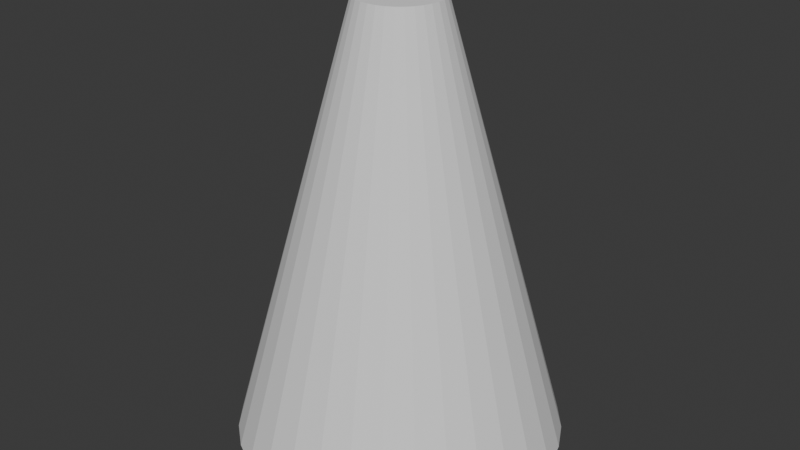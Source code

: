 # Source: Cone.blend  (saved by Blender 4.5.90; exported with 4.5.12 LTS)
import bpy
from mathutils import Matrix  # noqa: F401  (used for matrix-valued properties, if any)

bpy.ops.wm.read_factory_settings(use_empty=True)
scene = bpy.context.scene
scene.name = 'Scene'

# ---- collections
col_collection = bpy.data.collections.new('Collection'); scene.collection.children.link(col_collection)

# ---- world
world_world = bpy.data.worlds.new('World'); scene.world = world_world
world_world.use_nodes = True; world_world.node_tree.nodes.clear()
_N = world_world.node_tree.nodes; _L = world_world.node_tree.links
n0 = _N.new('ShaderNodeOutputWorld'); n0.name = 'World Output'; n0.location = (200, 100)
n1 = _N.new('ShaderNodeBackground'); n1.name = 'Background'; n1.location = (-200, 100)
n1.inputs[0].default_value = (0.05088, 0.05088, 0.05088, 1.0)
_L.new(n1.outputs[0], n0.inputs[0])
n0.is_active_output = True
world_world.color = (0.05088, 0.05088, 0.05088)
world_world.sun_shadow_jitter_overblur = 0.0

# ---- meshes
me_cylinder = bpy.data.meshes.new('Cylinder')
me_cylinder.from_pydata([(1.166e-08, 1.302, -3.497), (8.068e-09, 0.3336, 0.0), (0.2539, 1.277, -3.497), (0.06509, 0.3272, 0.0), (0.4981, 1.203, -3.497), (0.1277, 0.3082, 0.0), (0.7232, 1.082, -3.497), (0.1854, 0.2774, 0.0), (0.9204, 0.9204, -3.497), (0.2359, 0.2359, 0.0), (1.082, 0.7232, -3.497), (0.2774, 0.1854, 0.0), (1.203, 0.4981, -3.497), (0.3082, 0.1277, 0.0), (1.277, 0.2539, -3.497), (0.3272, 0.06509, 0.0), (1.302, 6.078e-10, -3.497), (0.3336, 9.93e-09, 0.0), (1.277, -0.2539, -3.497), (0.3272, -0.06509, 0.0), (1.203, -0.4981, -3.497), (0.3082, -0.1277, 0.0), (1.082, -0.7232, -3.497), (0.2774, -0.1854, 0.0), (0.9204, -0.9204, -3.497), (0.2359, -0.2359, 0.0), (0.7232, -1.082, -3.497), (0.1854, -0.2774, 0.0), (0.4981, -1.203, -3.497), (0.1277, -0.3082, 0.0), (0.2539, -1.277, -3.497), (0.06509, -0.3272, 0.0), (1.166e-08, -1.302, -3.497), (8.068e-09, -0.3336, 0.0), (-0.2539, -1.277, -3.497), (-0.06509, -0.3272, 0.0), (-0.4981, -1.203, -3.497), (-0.1277, -0.3082, 0.0), (-0.7232, -1.082, -3.497), (-0.1854, -0.2774, 0.0), (-0.9204, -0.9204, -3.497), (-0.2359, -0.2359, 0.0), (-1.082, -0.7232, -3.497), (-0.2774, -0.1854, 0.0), (-1.203, -0.4981, -3.497), (-0.3082, -0.1277, 0.0), (-1.277, -0.2539, -3.497), (-0.3272, -0.06509, 0.0), (-1.302, 6.078e-10, -3.497), (-0.3336, 9.93e-09, 0.0), (-1.277, 0.2539, -3.497), (-0.3272, 0.06509, 0.0), (-1.203, 0.4981, -3.497), (-0.3082, 0.1277, 0.0), (-1.082, 0.7232, -3.497), (-0.2774, 0.1854, 0.0), (-0.9204, 0.9204, -3.497), (-0.2359, 0.2359, 0.0), (-0.7232, 1.082, -3.497), (-0.1854, 0.2774, 0.0), (-0.4981, 1.203, -3.497), (-0.1277, 0.3082, 0.0), (-0.2539, 1.277, -3.497), (-0.06509, 0.3272, 0.0)], [], [(0, 1, 3, 2), (2, 3, 5, 4), (4, 5, 7, 6), (6, 7, 9, 8), (8, 9, 11, 10), (10, 11, 13, 12), (12, 13, 15, 14), (14, 15, 17, 16), (16, 17, 19, 18), (18, 19, 21, 20), (20, 21, 23, 22), (22, 23, 25, 24), (24, 25, 27, 26), (26, 27, 29, 28), (28, 29, 31, 30), (30, 31, 33, 32), (32, 33, 35, 34), (34, 35, 37, 36), (36, 37, 39, 38), (38, 39, 41, 40), (40, 41, 43, 42), (42, 43, 45, 44), (44, 45, 47, 46), (46, 47, 49, 48), (48, 49, 51, 50), (50, 51, 53, 52), (52, 53, 55, 54), (54, 55, 57, 56), (56, 57, 59, 58), (58, 59, 61, 60), (3, 1, 63, 61, 59, 57, 55, 53, 51, 49, 47, 45, 43, 41, 39, 37, 35, 33, 31, 29, 27, 25, 23, 21, 19, 17, 15, 13, 11, 9, 7, 5), (60, 61, 63, 62), (62, 63, 1, 0), (0, 2, 4, 6, 8, 10, 12, 14, 16, 18, 20, 22, 24, 26, 28, 30, 32, 34, 36, 38, 40, 42, 44, 46, 48, 50, 52, 54, 56, 58, 60, 62)])
_uv = me_cylinder.uv_layers.new(name='UVMap')
_uv.uv.foreach_set('vector', [1.0, 0.5, 1.0, 1.0, 0.9688, 1.0, 0.9688, 0.5, 0.9688, 0.5, 0.9688, 1.0, 0.9375, 1.0, 0.9375, 0.5, 0.9375, 0.5, 0.9375, 1.0, 0.9062, 1.0, 0.9062, 0.5, 0.9062, 0.5, 0.9062, 1.0, 0.875, 1.0, 0.875, 0.5, 0.875, 0.5, 0.875, 1.0, 0.8438, 1.0, 0.8438, 0.5, 0.8438, 0.5, 0.8438, 1.0, 0.8125, 1.0, 0.8125, 0.5, 0.8125, 0.5, 0.8125, 1.0, 0.7812, 1.0, 0.7812, 0.5, 0.7812, 0.5, 0.7812, 1.0, 0.75, 1.0, 0.75, 0.5, 0.75, 0.5, 0.75, 1.0, 0.7188, 1.0, 0.7188, 0.5, 0.7188, 0.5, 0.7188, 1.0, 0.6875, 1.0, 0.6875, 0.5, 0.6875, 0.5, 0.6875, 1.0, 0.6562, 1.0, 0.6562, 0.5, 0.6562, 0.5, 0.6562, 1.0, 0.625, 1.0, 0.625, 0.5, 0.625, 0.5, 0.625, 1.0, 0.5938, 1.0, 0.5938, 0.5, 0.5938, 0.5, 0.5938, 1.0, 0.5625, 1.0, 0.5625, 0.5, 0.5625, 0.5, 0.5625, 1.0, 0.5312, 1.0, 0.5312, 0.5, 0.5312, 0.5, 0.5312, 1.0, 0.5, 1.0, 0.5, 0.5, 0.5, 0.5, 0.5, 1.0, 0.4688, 1.0, 0.4688, 0.5, 0.4688, 0.5, 0.4688, 1.0, 0.4375, 1.0, 0.4375, 0.5, 0.4375, 0.5, 0.4375, 1.0, 0.4062, 1.0, 0.4062, 0.5, 0.4062, 0.5, 0.4062, 1.0, 0.375, 1.0, 0.375, 0.5, 0.375, 0.5, 0.375, 1.0, 0.3438, 1.0, 0.3438, 0.5, 0.3438, 0.5, 0.3438, 1.0, 0.3125, 1.0, 0.3125, 0.5, 0.3125, 0.5, 0.3125, 1.0, 0.2812, 1.0, 0.2812, 0.5, 0.2812, 0.5, 0.2812, 1.0, 0.25, 1.0, 0.25, 0.5, 0.25, 0.5, 0.25, 1.0, 0.2188, 1.0, 0.2188, 0.5, 0.2188, 0.5, 0.2188, 1.0, 0.1875, 1.0, 0.1875, 0.5, 0.1875, 0.5, 0.1875, 1.0, 0.1562, 1.0, 0.1562, 0.5, 0.1562, 0.5, 0.1562, 1.0, 0.125, 1.0, 0.125, 0.5, 0.125, 0.5, 0.125, 1.0, 0.09375, 1.0, 0.09375, 0.5, 0.09375, 0.5, 0.09375, 1.0, 0.0625, 1.0, 0.0625, 0.5, 0.2968, 0.4854, 0.25, 0.49, 0.2032, 0.4854, 0.1582, 0.4717, 0.1167, 0.4496, 0.08029, 0.4197, 0.05045, 0.3833, 0.02827, 0.3418, 0.01461, 0.2968, 0.01, 0.25, 0.01461, 0.2032, 0.02827, 0.1582, 0.05045, 0.1167, 0.08029, 0.08029, 0.1167, 0.05045, 0.1582, 0.02827, 0.2032, 0.01461, 0.25, 0.01, 0.2968, 0.01461, 0.3418, 0.02827, 0.3833, 0.05045, 0.4197, 0.08029, 0.4496, 0.1167, 0.4717, 0.1582, 0.4854, 0.2032, 0.49, 0.25, 0.4854, 0.2968, 0.4717, 0.3418, 0.4496, 0.3833, 0.4197, 0.4197, 0.3833, 0.4496, 0.3418, 0.4717, 0.0625, 0.5, 0.0625, 1.0, 0.03125, 1.0, 0.03125, 0.5, 0.03125, 0.5, 0.03125, 1.0, 0.0, 1.0, 0.0, 0.5, 0.75, 0.49, 0.7968, 0.4854, 0.8418, 0.4717, 0.8833, 0.4496, 0.9197, 0.4197, 0.9496, 0.3833, 0.9717, 0.3418, 0.9854, 0.2968, 0.99, 0.25, 0.9854, 0.2032, 0.9717, 0.1582, 0.9496, 0.1167, 0.9197, 0.08029, 0.8833, 0.05045, 0.8418, 0.02827, 0.7968, 0.01461, 0.75, 0.01, 0.7032, 0.01461, 0.6582, 0.02827, 0.6167, 0.05045, 0.5803, 0.08029, 0.5504, 0.1167, 0.5283, 0.1582, 0.5146, 0.2032, 0.51, 0.25, 0.5146, 0.2968, 0.5283, 0.3418, 0.5504, 0.3833, 0.5803, 0.4197, 0.6167, 0.4496, 0.6582, 0.4717, 0.7032, 0.4854])
me_cylinder.update()

# ---- objects
ob_cylinder = bpy.data.objects.new('Cylinder', me_cylinder)

# ---- transforms, parenting, visibility, modifiers, constraints
ob_cylinder.location = (0.0, 0.0, 0.0)

# ---- collection membership
col_collection.objects.link(ob_cylinder)

# ---- scene / render settings (as saved in the file)
scene.frame_start = 1; scene.frame_end = 250; scene.frame_set(1)
scene.render.engine = 'BLENDER_EEVEE_NEXT'
bpy.context.view_layer.update()

# ---- added for rendering (the .blend has no active camera and no usable light): camera, sun
cam_auto = bpy.data.cameras.new('AutoCamera')
cam_auto.lens = 50.0
cam_auto.sensor_width = 36.0
cam_auto.clip_end = 1000.0
ob_auto_camera = bpy.data.objects.new('AutoCamera', cam_auto)
scene.collection.objects.link(ob_auto_camera)
ob_auto_camera.location = (4.69827, -5.63793, 2.00998)
ob_auto_camera.rotation_euler = (1.09748, -7.21219e-08, 0.694738)
scene.camera = ob_auto_camera
light_auto_sun = bpy.data.lights.new('AutoSun', 'SUN')
light_auto_sun.energy = 3.0
light_auto_sun.angle = 0.0523599
ob_auto_sun = bpy.data.objects.new('AutoSun', light_auto_sun)
scene.collection.objects.link(ob_auto_sun)
ob_auto_sun.rotation_euler = (0.872665, 0.174533, 0.523599)
bpy.context.view_layer.update()
